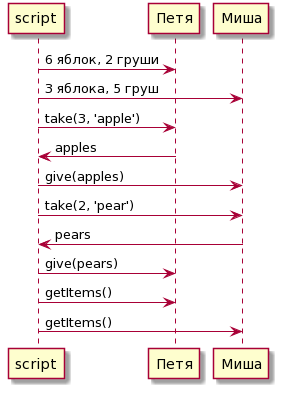

The diagram above was rendered by PlantUML. Its source (embedded in the PNG):
@startuml
script -> Петя: 6 яблок, 2 груши
script -> Миша: 3 яблока, 5 груш
script -> Петя: take(3, 'apple')
Петя -> script: apples
script -> Миша: give(apples)
script -> Миша: take(2, 'pear')
Миша -> script: pears
script -> Петя: give(pears)
script -> Петя: getItems()
script -> Миша: getItems()
@enduml